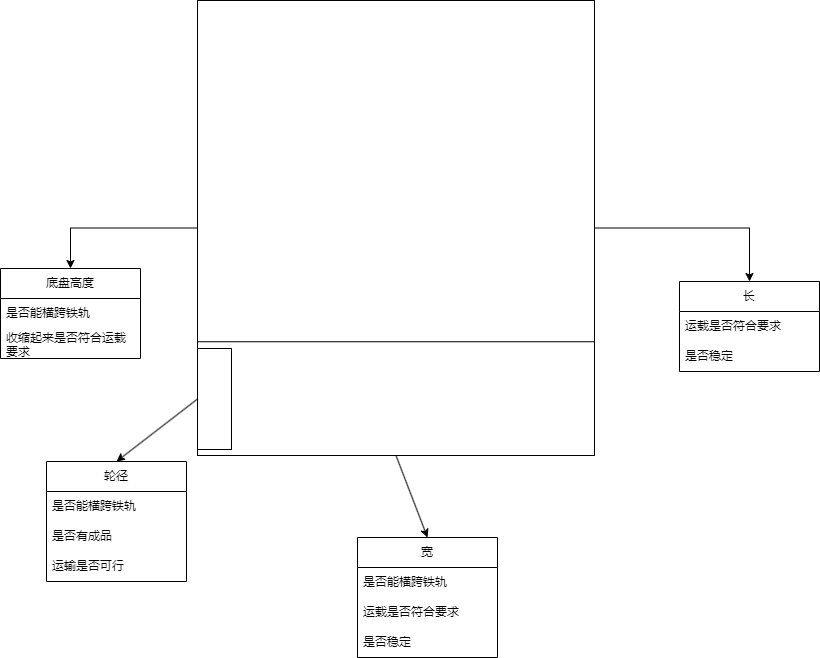

The diagram above was exported from draw.io. Its source (the exported page's mxGraphModel, read from the mxfile embedded in the PNG):
<mxGraphModel dx="1426" dy="785" grid="0" gridSize="10" guides="1" tooltips="1" connect="1" arrows="1" fold="1" page="1" pageScale="1" pageWidth="827" pageHeight="1169" background="#ffffff" math="0" shadow="0">
  <root>
    <mxCell id="0" />
    <mxCell id="1" parent="0" />
    <mxCell id="T8DrmGIwF53ktpvrgdrQ-11" style="edgeStyle=orthogonalEdgeStyle;rounded=0;orthogonalLoop=1;jettySize=auto;html=1;exitX=1;exitY=0.5;exitDx=0;exitDy=0;entryX=0.5;entryY=0;entryDx=0;entryDy=0;" edge="1" parent="1" source="T8DrmGIwF53ktpvrgdrQ-2" target="T8DrmGIwF53ktpvrgdrQ-8">
      <mxGeometry relative="1" as="geometry" />
    </mxCell>
    <mxCell id="T8DrmGIwF53ktpvrgdrQ-24" style="edgeStyle=orthogonalEdgeStyle;rounded=0;orthogonalLoop=1;jettySize=auto;html=1;exitX=0;exitY=0.5;exitDx=0;exitDy=0;entryX=0.5;entryY=0;entryDx=0;entryDy=0;" edge="1" parent="1" source="T8DrmGIwF53ktpvrgdrQ-2" target="T8DrmGIwF53ktpvrgdrQ-21">
      <mxGeometry relative="1" as="geometry" />
    </mxCell>
    <mxCell id="T8DrmGIwF53ktpvrgdrQ-2" value="" style="rounded=0;whiteSpace=wrap;html=1;" vertex="1" parent="1">
      <mxGeometry x="237" y="188" width="397" height="455" as="geometry" />
    </mxCell>
    <mxCell id="T8DrmGIwF53ktpvrgdrQ-3" value="" style="endArrow=classic;html=1;rounded=0;exitX=0.5;exitY=1;exitDx=0;exitDy=0;entryX=0.5;entryY=0;entryDx=0;entryDy=0;" edge="1" parent="1" source="T8DrmGIwF53ktpvrgdrQ-2" target="T8DrmGIwF53ktpvrgdrQ-4">
      <mxGeometry width="50" height="50" relative="1" as="geometry">
        <mxPoint x="387" y="550" as="sourcePoint" />
        <mxPoint x="460" y="690" as="targetPoint" />
      </mxGeometry>
    </mxCell>
    <mxCell id="T8DrmGIwF53ktpvrgdrQ-4" value="宽" style="swimlane;fontStyle=0;childLayout=stackLayout;horizontal=1;startSize=30;horizontalStack=0;resizeParent=1;resizeParentMax=0;resizeLast=0;collapsible=1;marginBottom=0;whiteSpace=wrap;html=1;" vertex="1" parent="1">
      <mxGeometry x="397" y="725" width="140" height="120" as="geometry" />
    </mxCell>
    <mxCell id="T8DrmGIwF53ktpvrgdrQ-5" value="是否能横跨铁轨" style="text;strokeColor=none;fillColor=none;align=left;verticalAlign=middle;spacingLeft=4;spacingRight=4;overflow=hidden;points=[[0,0.5],[1,0.5]];portConstraint=eastwest;rotatable=0;whiteSpace=wrap;html=1;" vertex="1" parent="T8DrmGIwF53ktpvrgdrQ-4">
      <mxGeometry y="30" width="140" height="30" as="geometry" />
    </mxCell>
    <mxCell id="T8DrmGIwF53ktpvrgdrQ-6" value="运载是否符合要求" style="text;strokeColor=none;fillColor=none;align=left;verticalAlign=middle;spacingLeft=4;spacingRight=4;overflow=hidden;points=[[0,0.5],[1,0.5]];portConstraint=eastwest;rotatable=0;whiteSpace=wrap;html=1;" vertex="1" parent="T8DrmGIwF53ktpvrgdrQ-4">
      <mxGeometry y="60" width="140" height="30" as="geometry" />
    </mxCell>
    <mxCell id="T8DrmGIwF53ktpvrgdrQ-12" value="是否稳定" style="text;strokeColor=none;fillColor=none;align=left;verticalAlign=middle;spacingLeft=4;spacingRight=4;overflow=hidden;points=[[0,0.5],[1,0.5]];portConstraint=eastwest;rotatable=0;whiteSpace=wrap;html=1;" vertex="1" parent="T8DrmGIwF53ktpvrgdrQ-4">
      <mxGeometry y="90" width="140" height="30" as="geometry" />
    </mxCell>
    <mxCell id="T8DrmGIwF53ktpvrgdrQ-8" value="长" style="swimlane;fontStyle=0;childLayout=stackLayout;horizontal=1;startSize=30;horizontalStack=0;resizeParent=1;resizeParentMax=0;resizeLast=0;collapsible=1;marginBottom=0;whiteSpace=wrap;html=1;" vertex="1" parent="1">
      <mxGeometry x="719" y="469" width="140" height="90" as="geometry" />
    </mxCell>
    <mxCell id="T8DrmGIwF53ktpvrgdrQ-10" value="运载是否符合要求" style="text;strokeColor=none;fillColor=none;align=left;verticalAlign=middle;spacingLeft=4;spacingRight=4;overflow=hidden;points=[[0,0.5],[1,0.5]];portConstraint=eastwest;rotatable=0;whiteSpace=wrap;html=1;" vertex="1" parent="T8DrmGIwF53ktpvrgdrQ-8">
      <mxGeometry y="30" width="140" height="30" as="geometry" />
    </mxCell>
    <mxCell id="T8DrmGIwF53ktpvrgdrQ-13" value="是否稳定" style="text;strokeColor=none;fillColor=none;align=left;verticalAlign=middle;spacingLeft=4;spacingRight=4;overflow=hidden;points=[[0,0.5],[1,0.5]];portConstraint=eastwest;rotatable=0;whiteSpace=wrap;html=1;" vertex="1" parent="T8DrmGIwF53ktpvrgdrQ-8">
      <mxGeometry y="60" width="140" height="30" as="geometry" />
    </mxCell>
    <mxCell id="T8DrmGIwF53ktpvrgdrQ-14" value="" style="endArrow=none;html=1;rounded=0;exitX=0;exitY=0.75;exitDx=0;exitDy=0;entryX=1;entryY=0.75;entryDx=0;entryDy=0;" edge="1" parent="1" source="T8DrmGIwF53ktpvrgdrQ-2" target="T8DrmGIwF53ktpvrgdrQ-2">
      <mxGeometry width="50" height="50" relative="1" as="geometry">
        <mxPoint x="387" y="550" as="sourcePoint" />
        <mxPoint x="437" y="500" as="targetPoint" />
      </mxGeometry>
    </mxCell>
    <mxCell id="T8DrmGIwF53ktpvrgdrQ-15" value="" style="rounded=0;whiteSpace=wrap;html=1;" vertex="1" parent="1">
      <mxGeometry x="237" y="536" width="34" height="101" as="geometry" />
    </mxCell>
    <mxCell id="T8DrmGIwF53ktpvrgdrQ-16" value="" style="endArrow=classic;html=1;rounded=0;exitX=0;exitY=0.5;exitDx=0;exitDy=0;entryX=0.5;entryY=0;entryDx=0;entryDy=0;" edge="1" parent="1" source="T8DrmGIwF53ktpvrgdrQ-15" target="T8DrmGIwF53ktpvrgdrQ-17">
      <mxGeometry width="50" height="50" relative="1" as="geometry">
        <mxPoint x="387" y="550" as="sourcePoint" />
        <mxPoint x="199" y="613" as="targetPoint" />
      </mxGeometry>
    </mxCell>
    <mxCell id="T8DrmGIwF53ktpvrgdrQ-17" value="轮径" style="swimlane;fontStyle=0;childLayout=stackLayout;horizontal=1;startSize=30;horizontalStack=0;resizeParent=1;resizeParentMax=0;resizeLast=0;collapsible=1;marginBottom=0;whiteSpace=wrap;html=1;" vertex="1" parent="1">
      <mxGeometry x="86" y="649" width="140" height="120" as="geometry" />
    </mxCell>
    <mxCell id="T8DrmGIwF53ktpvrgdrQ-18" value="是否能横跨铁轨" style="text;strokeColor=none;fillColor=none;align=left;verticalAlign=middle;spacingLeft=4;spacingRight=4;overflow=hidden;points=[[0,0.5],[1,0.5]];portConstraint=eastwest;rotatable=0;whiteSpace=wrap;html=1;" vertex="1" parent="T8DrmGIwF53ktpvrgdrQ-17">
      <mxGeometry y="30" width="140" height="30" as="geometry" />
    </mxCell>
    <mxCell id="T8DrmGIwF53ktpvrgdrQ-19" value="是否有成品" style="text;strokeColor=none;fillColor=none;align=left;verticalAlign=middle;spacingLeft=4;spacingRight=4;overflow=hidden;points=[[0,0.5],[1,0.5]];portConstraint=eastwest;rotatable=0;whiteSpace=wrap;html=1;" vertex="1" parent="T8DrmGIwF53ktpvrgdrQ-17">
      <mxGeometry y="60" width="140" height="30" as="geometry" />
    </mxCell>
    <mxCell id="T8DrmGIwF53ktpvrgdrQ-25" value="运输是否可行" style="text;strokeColor=none;fillColor=none;align=left;verticalAlign=middle;spacingLeft=4;spacingRight=4;overflow=hidden;points=[[0,0.5],[1,0.5]];portConstraint=eastwest;rotatable=0;whiteSpace=wrap;html=1;" vertex="1" parent="T8DrmGIwF53ktpvrgdrQ-17">
      <mxGeometry y="90" width="140" height="30" as="geometry" />
    </mxCell>
    <mxCell id="T8DrmGIwF53ktpvrgdrQ-21" value="底盘高度" style="swimlane;fontStyle=0;childLayout=stackLayout;horizontal=1;startSize=30;horizontalStack=0;resizeParent=1;resizeParentMax=0;resizeLast=0;collapsible=1;marginBottom=0;whiteSpace=wrap;html=1;" vertex="1" parent="1">
      <mxGeometry x="40" y="456" width="140" height="90" as="geometry" />
    </mxCell>
    <mxCell id="T8DrmGIwF53ktpvrgdrQ-22" value="是否能横跨铁轨" style="text;strokeColor=none;fillColor=none;align=left;verticalAlign=middle;spacingLeft=4;spacingRight=4;overflow=hidden;points=[[0,0.5],[1,0.5]];portConstraint=eastwest;rotatable=0;whiteSpace=wrap;html=1;" vertex="1" parent="T8DrmGIwF53ktpvrgdrQ-21">
      <mxGeometry y="30" width="140" height="30" as="geometry" />
    </mxCell>
    <mxCell id="T8DrmGIwF53ktpvrgdrQ-23" value="收缩起来是否符合运载要求" style="text;strokeColor=none;fillColor=none;align=left;verticalAlign=middle;spacingLeft=4;spacingRight=4;overflow=hidden;points=[[0,0.5],[1,0.5]];portConstraint=eastwest;rotatable=0;whiteSpace=wrap;html=1;" vertex="1" parent="T8DrmGIwF53ktpvrgdrQ-21">
      <mxGeometry y="60" width="140" height="30" as="geometry" />
    </mxCell>
  </root>
</mxGraphModel>